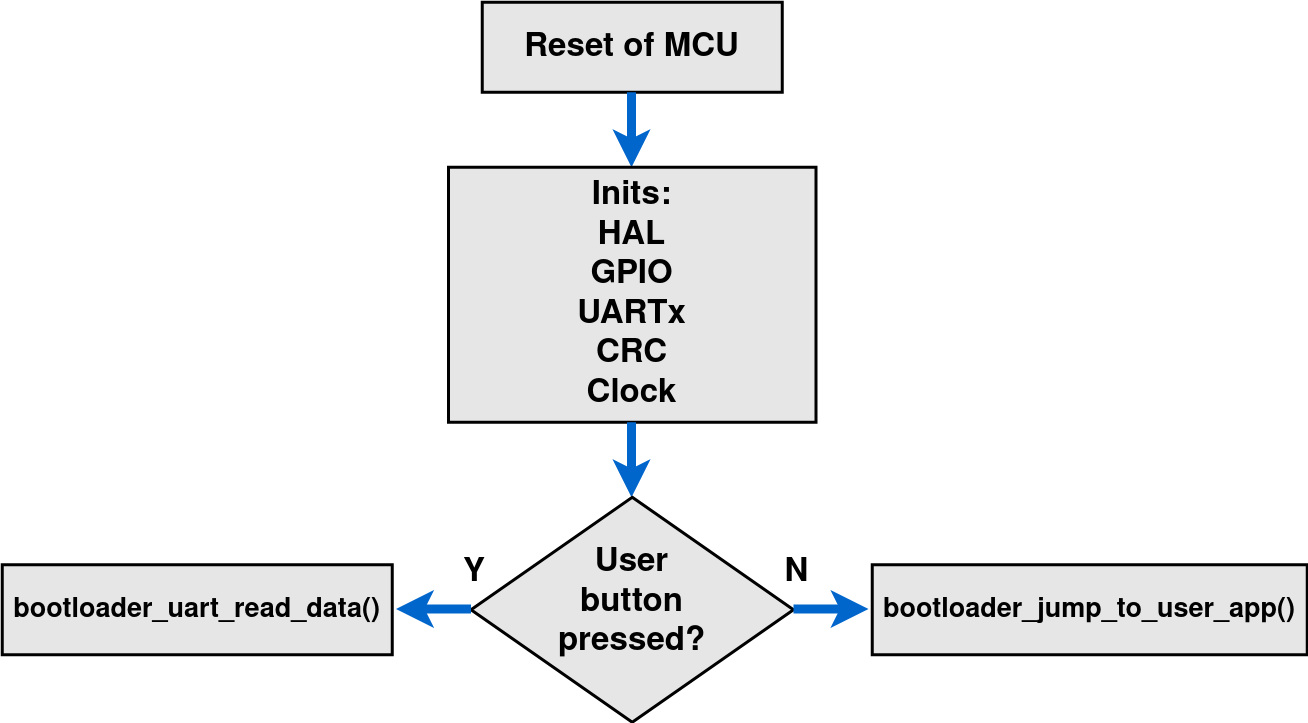

The diagram above was exported from draw.io. Its source (the exported page's mxGraphModel, read from the mxfile embedded in the PNG):
<mxGraphModel dx="2206" dy="738" grid="1" gridSize="10" guides="1" tooltips="1" connect="1" arrows="1" fold="1" page="1" pageScale="1" pageWidth="850" pageHeight="1100" math="0" shadow="0">
  <root>
    <mxCell id="0" />
    <mxCell id="1" parent="0" />
    <mxCell id="ZO1zz-jgI6NG0CELPglE-1" value="" style="rounded=0;whiteSpace=wrap;html=1;labelBorderColor=none;fillColor=#E6E6E6;strokeWidth=2;" vertex="1" parent="1">
      <mxGeometry x="-70" y="120" width="200" height="60" as="geometry" />
    </mxCell>
    <mxCell id="ZO1zz-jgI6NG0CELPglE-2" value="Reset of MCU" style="text;html=1;strokeColor=none;fillColor=none;align=center;verticalAlign=middle;whiteSpace=wrap;rounded=0;fontColor=#000000;fontSize=22;fontStyle=1" vertex="1" parent="1">
      <mxGeometry x="-50" y="140" width="160" height="20" as="geometry" />
    </mxCell>
    <mxCell id="ZO1zz-jgI6NG0CELPglE-3" value="" style="endArrow=classic;html=1;fontSize=22;fontColor=#000000;strokeWidth=6;strokeColor=#0066CC;" edge="1" parent="1">
      <mxGeometry width="50" height="50" relative="1" as="geometry">
        <mxPoint x="29.5" y="180" as="sourcePoint" />
        <mxPoint x="29.5" y="230" as="targetPoint" />
      </mxGeometry>
    </mxCell>
    <mxCell id="ZO1zz-jgI6NG0CELPglE-5" value="" style="rounded=0;whiteSpace=wrap;html=1;labelBorderColor=none;fillColor=#E6E6E6;strokeWidth=2;" vertex="1" parent="1">
      <mxGeometry x="-92.5" y="230" width="245" height="170" as="geometry" />
    </mxCell>
    <mxCell id="ZO1zz-jgI6NG0CELPglE-6" value="&lt;div&gt;Inits:&lt;/div&gt;&lt;div&gt;HAL&lt;/div&gt;&lt;div&gt;GPIO&lt;/div&gt;&lt;div&gt;UARTx&lt;/div&gt;&lt;div&gt;CRC&lt;/div&gt;&lt;div&gt;Clock&lt;br&gt;&lt;/div&gt;" style="text;html=1;strokeColor=none;fillColor=none;align=center;verticalAlign=middle;whiteSpace=wrap;rounded=0;fontColor=#000000;fontSize=22;fontStyle=1" vertex="1" parent="1">
      <mxGeometry x="-50" y="305" width="160" height="20" as="geometry" />
    </mxCell>
    <mxCell id="ZO1zz-jgI6NG0CELPglE-7" value="" style="endArrow=classic;html=1;fontSize=22;fontColor=#000000;strokeWidth=6;strokeColor=#0066CC;" edge="1" parent="1">
      <mxGeometry width="50" height="50" relative="1" as="geometry">
        <mxPoint x="29.5" y="400" as="sourcePoint" />
        <mxPoint x="29.5" y="450" as="targetPoint" />
      </mxGeometry>
    </mxCell>
    <mxCell id="ZO1zz-jgI6NG0CELPglE-11" value="" style="rhombus;whiteSpace=wrap;html=1;strokeColor=#000000;strokeWidth=2;fillColor=#E6E6E6;fontSize=22;fontColor=#000000;" vertex="1" parent="1">
      <mxGeometry x="-77.5" y="450" width="215" height="150" as="geometry" />
    </mxCell>
    <mxCell id="ZO1zz-jgI6NG0CELPglE-12" value="&lt;div&gt;User&lt;/div&gt;&lt;div&gt;button&lt;/div&gt;&lt;div&gt;pressed?&lt;br&gt;&lt;/div&gt;" style="text;html=1;strokeColor=none;fillColor=none;align=center;verticalAlign=middle;whiteSpace=wrap;rounded=0;fontColor=#000000;fontSize=22;fontStyle=1" vertex="1" parent="1">
      <mxGeometry x="-50" y="510" width="160" height="20" as="geometry" />
    </mxCell>
    <mxCell id="ZO1zz-jgI6NG0CELPglE-13" value="" style="endArrow=classic;html=1;fontSize=22;fontColor=#000000;strokeWidth=6;strokeColor=#0066CC;" edge="1" parent="1">
      <mxGeometry width="50" height="50" relative="1" as="geometry">
        <mxPoint x="137.5" y="524.5" as="sourcePoint" />
        <mxPoint x="187.5" y="524.5" as="targetPoint" />
      </mxGeometry>
    </mxCell>
    <mxCell id="ZO1zz-jgI6NG0CELPglE-14" value="" style="endArrow=classic;html=1;fontSize=22;fontColor=#000000;strokeWidth=6;strokeColor=#0066CC;" edge="1" parent="1">
      <mxGeometry width="50" height="50" relative="1" as="geometry">
        <mxPoint x="-77.5" y="524.5" as="sourcePoint" />
        <mxPoint x="-127.5" y="524.5" as="targetPoint" />
      </mxGeometry>
    </mxCell>
    <mxCell id="ZO1zz-jgI6NG0CELPglE-15" value="" style="rounded=0;whiteSpace=wrap;html=1;labelBorderColor=none;fillColor=#E6E6E6;strokeWidth=2;" vertex="1" parent="1">
      <mxGeometry x="-390" y="495" width="260" height="60" as="geometry" />
    </mxCell>
    <mxCell id="ZO1zz-jgI6NG0CELPglE-16" value="bootloader_uart_read_data()" style="text;html=1;strokeColor=none;fillColor=none;align=center;verticalAlign=middle;whiteSpace=wrap;rounded=0;fontColor=#000000;fontSize=18;fontStyle=1" vertex="1" parent="1">
      <mxGeometry x="-365" y="515" width="210" height="20" as="geometry" />
    </mxCell>
    <mxCell id="ZO1zz-jgI6NG0CELPglE-17" value="" style="rounded=0;whiteSpace=wrap;html=1;labelBorderColor=none;fillColor=#E6E6E6;strokeWidth=2;" vertex="1" parent="1">
      <mxGeometry x="190" y="495" width="290" height="60" as="geometry" />
    </mxCell>
    <mxCell id="ZO1zz-jgI6NG0CELPglE-18" value="bootloader_jump_to_user_app()" style="text;html=1;strokeColor=none;fillColor=none;align=center;verticalAlign=middle;whiteSpace=wrap;rounded=0;fontColor=#000000;fontSize=18;fontStyle=1" vertex="1" parent="1">
      <mxGeometry x="230" y="515" width="210" height="20" as="geometry" />
    </mxCell>
    <mxCell id="ZO1zz-jgI6NG0CELPglE-19" value="Y" style="text;html=1;strokeColor=none;fillColor=none;align=center;verticalAlign=middle;whiteSpace=wrap;rounded=0;fontColor=#000000;fontSize=22;fontStyle=1" vertex="1" parent="1">
      <mxGeometry x="-155" y="490" width="160" height="20" as="geometry" />
    </mxCell>
    <mxCell id="ZO1zz-jgI6NG0CELPglE-20" value="N" style="text;html=1;strokeColor=none;fillColor=none;align=center;verticalAlign=middle;whiteSpace=wrap;rounded=0;fontColor=#000000;fontSize=22;fontStyle=1" vertex="1" parent="1">
      <mxGeometry x="60" y="490" width="160" height="20" as="geometry" />
    </mxCell>
  </root>
</mxGraphModel>